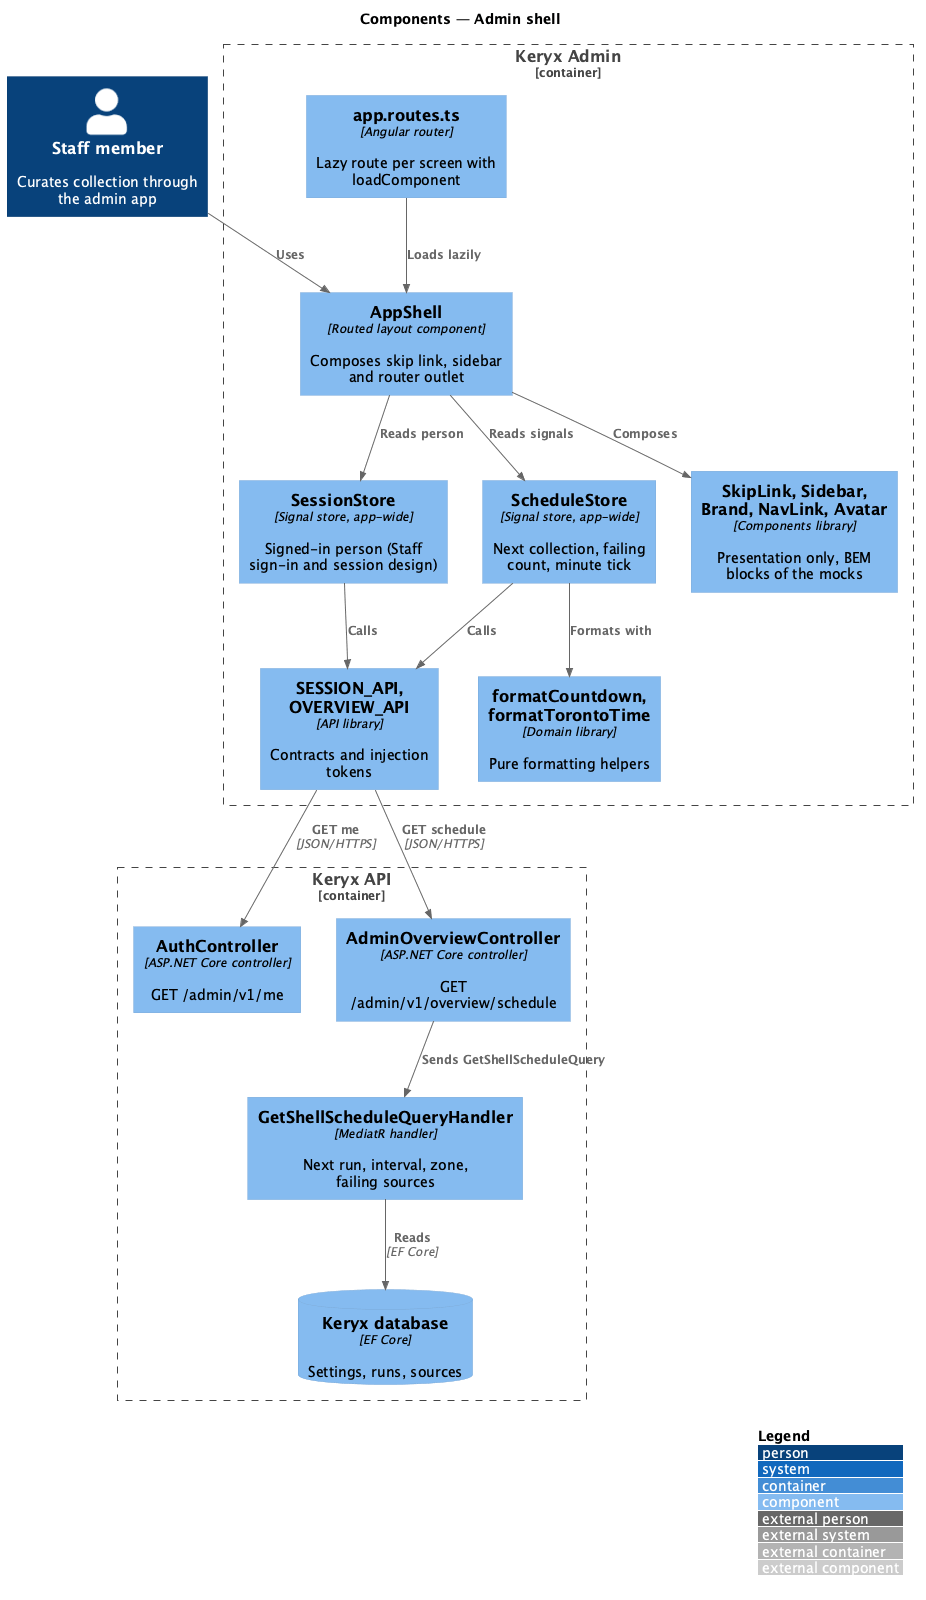

The diagram above was rendered by PlantUML. Its source (embedded in the PNG):
@startuml
!include <C4/C4_Component>
LAYOUT_WITH_LEGEND()
title Components — Admin shell

Person(staff, "Staff member", "Curates collection through the admin app")
Container_Boundary(spa, "Keryx Admin") {
  Component(routes, "app.routes.ts", "Angular router", "Lazy route per screen with loadComponent")
  Component(shell, "AppShell", "Routed layout component", "Composes skip link, sidebar and router outlet")
  Component(session, "SessionStore", "Signal store, app-wide", "Signed-in person (Staff sign-in and session design)")
  Component(store, "ScheduleStore", "Signal store, app-wide", "Next collection, failing count, minute tick")
  Component(lib, "SkipLink, Sidebar, Brand, NavLink, Avatar", "Components library", "Presentation only, BEM blocks of the mocks")
  Component(domain, "formatCountdown, formatTorontoTime", "Domain library", "Pure formatting helpers")
  Component(contracts, "SESSION_API, OVERVIEW_API", "API library", "Contracts and injection tokens")
}
Container_Boundary(api, "Keryx API") {
  Component(authCtrl, "AuthController", "ASP.NET Core controller", "GET /admin/v1/me")
  Component(ovCtrl, "AdminOverviewController", "ASP.NET Core controller", "GET /admin/v1/overview/schedule")
  Component(handler, "GetShellScheduleQueryHandler", "MediatR handler", "Next run, interval, zone, failing sources")
  ComponentDb(db, "Keryx database", "EF Core", "Settings, runs, sources")
}
Rel(staff, shell, "Uses")
Rel(routes, shell, "Loads lazily")
Rel(shell, lib, "Composes")
Rel(shell, store, "Reads signals")
Rel(store, domain, "Formats with")
Rel(store, contracts, "Calls")
Rel(shell, session, "Reads person")
Rel(session, contracts, "Calls")
Rel(contracts, authCtrl, "GET me", "JSON/HTTPS")
Rel(contracts, ovCtrl, "GET schedule", "JSON/HTTPS")
Rel(ovCtrl, handler, "Sends GetShellScheduleQuery")
Rel(handler, db, "Reads", "EF Core")
@enduml